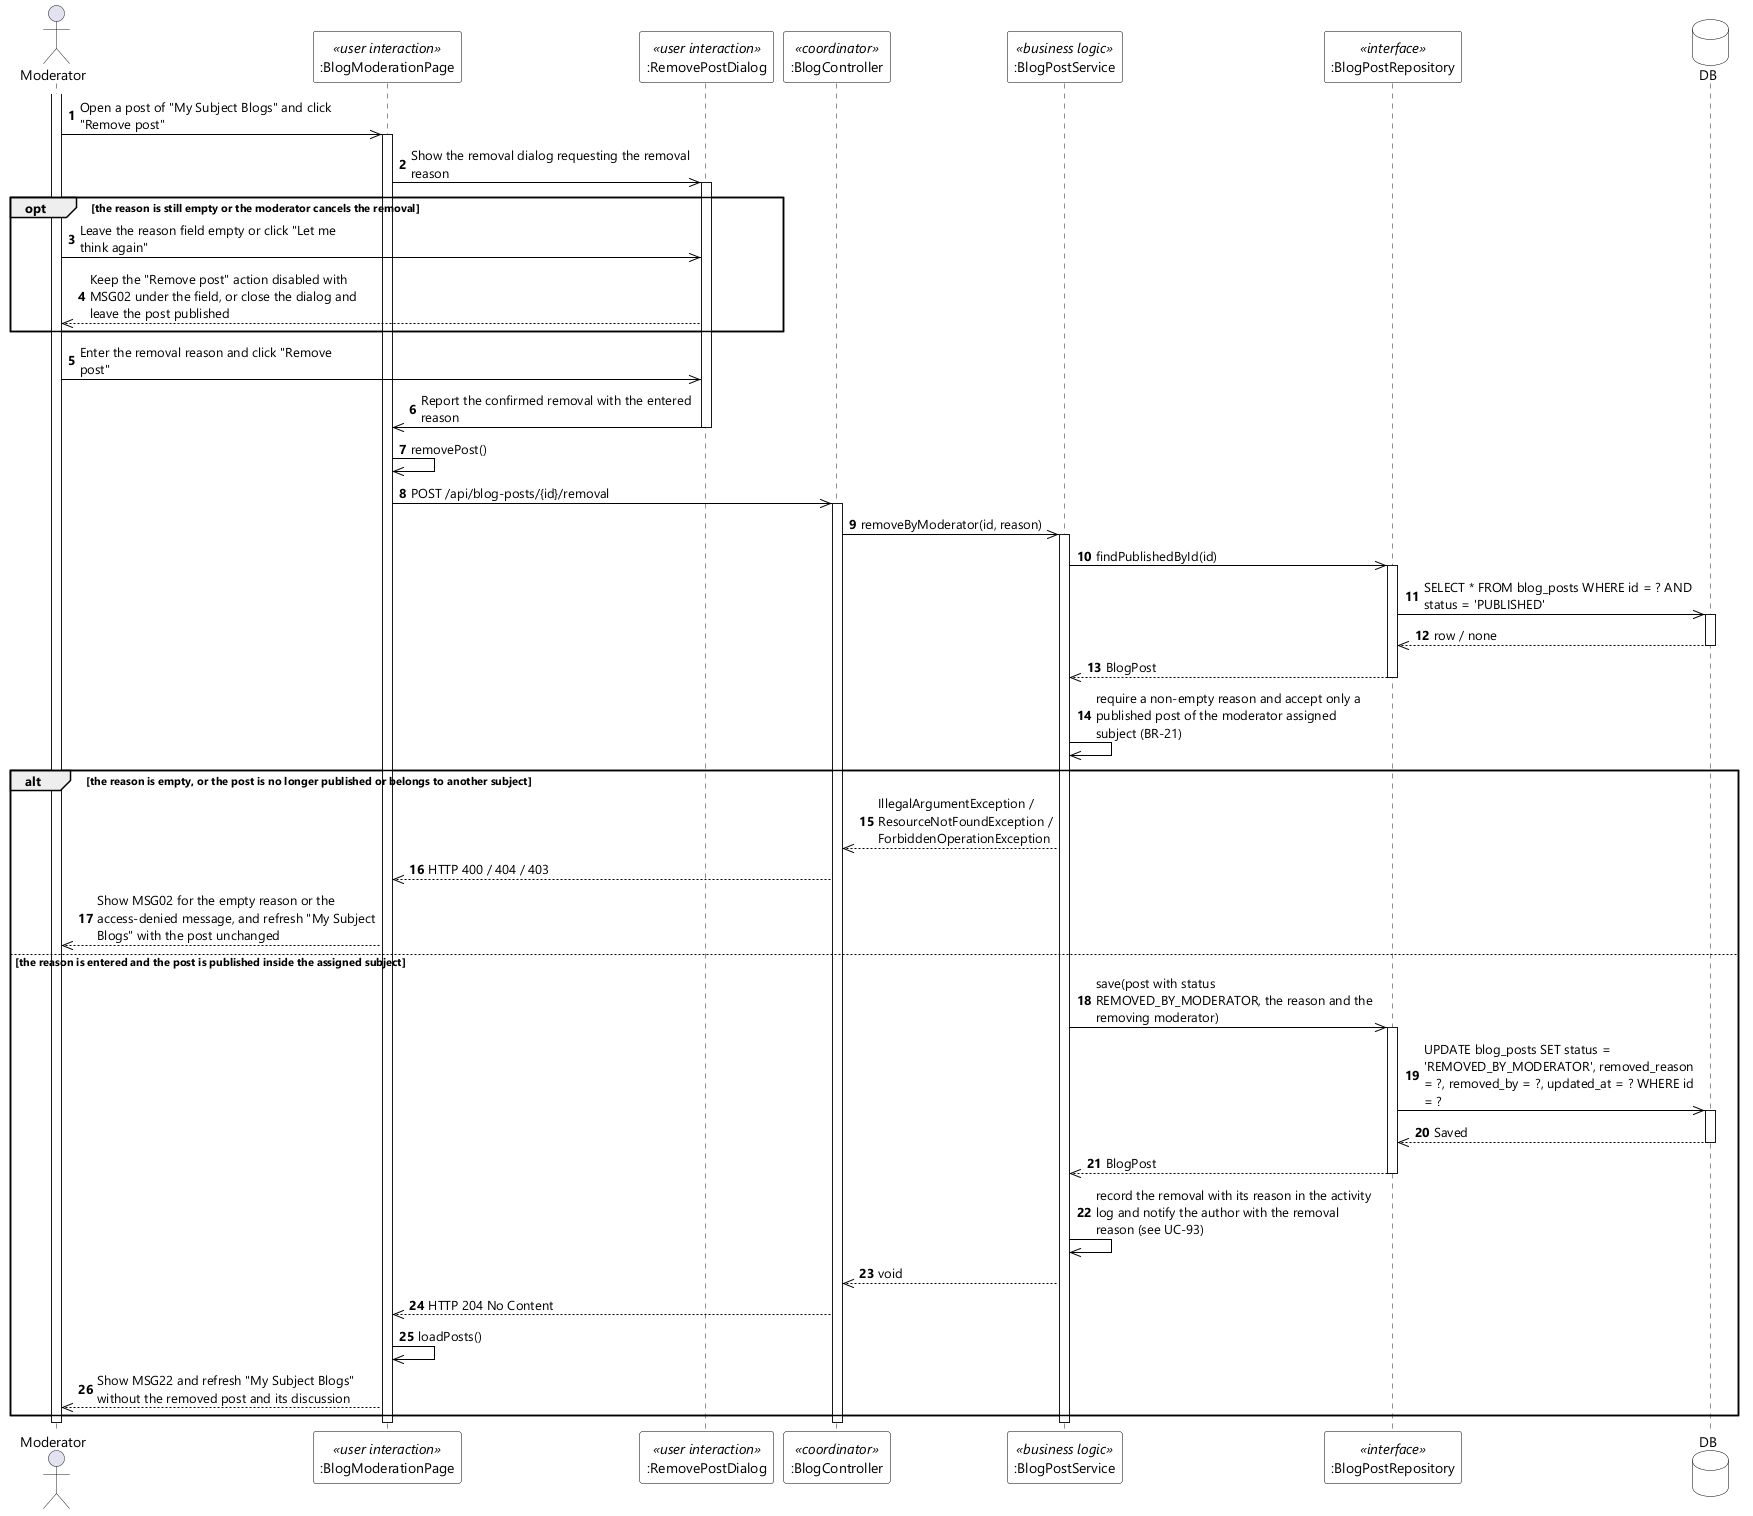

The diagram above was rendered by PlantUML. Its source (embedded in the PNG):
@startuml UC-97 Remove Blog Post - Sequence Diagram (stereo)
skinparamlocked dpi 96
skinparam defaultFontName "Segoe UI"
skinparam shadowing false
skinparam ParticipantBackgroundColor #FFFFFF
skinparam ParticipantBorderColor #000000
skinparam DatabaseBackgroundColor #FFFFFF
skinparam DatabaseBorderColor #000000
skinparam ArrowColor #000000
skinparam sequenceMessageAlign left
skinparam maxMessageSize 280

actor Moderator
participant ":BlogModerationPage" as UI <<user interaction>>
participant ":RemovePostDialog" as DIALOG <<user interaction>>
participant ":BlogController" as CTL <<coordinator>>
participant ":BlogPostService" as SVC <<business logic>>
participant ":BlogPostRepository" as POSTS <<interface>>
database DB

autonumber
activate Moderator
Moderator ->> UI : Open a post of "My Subject Blogs" and click "Remove post"
activate UI
UI ->> DIALOG : Show the removal dialog requesting the removal reason
activate DIALOG

opt the reason is still empty or the moderator cancels the removal
  Moderator ->> DIALOG : Leave the reason field empty or click "Let me think again"
  DIALOG -->> Moderator : Keep the "Remove post" action disabled with MSG02 under the field, or close the dialog and leave the post published
end

Moderator ->> DIALOG : Enter the removal reason and click "Remove post"
DIALOG ->> UI : Report the confirmed removal with the entered reason
deactivate DIALOG
UI ->> UI : removePost()
UI ->> CTL : POST /api/blog-posts/{id}/removal
activate CTL
CTL ->> SVC : removeByModerator(id, reason)
activate SVC
SVC ->> POSTS : findPublishedById(id)
activate POSTS
POSTS ->> DB : SELECT * FROM blog_posts WHERE id = ? AND status = 'PUBLISHED'
activate DB
DB -->> POSTS : row / none
deactivate DB
POSTS -->> SVC : BlogPost
deactivate POSTS
SVC ->> SVC : require a non-empty reason and accept only a published post of the moderator assigned subject (BR-21)

alt the reason is empty, or the post is no longer published or belongs to another subject
  SVC -->> CTL : IllegalArgumentException / ResourceNotFoundException / ForbiddenOperationException
  CTL -->> UI : HTTP 400 / 404 / 403
  UI -->> Moderator : Show MSG02 for the empty reason or the access-denied message, and refresh "My Subject Blogs" with the post unchanged
else the reason is entered and the post is published inside the assigned subject
  SVC ->> POSTS : save(post with status REMOVED_BY_MODERATOR, the reason and the removing moderator)
  activate POSTS
  POSTS ->> DB : UPDATE blog_posts SET status = 'REMOVED_BY_MODERATOR', removed_reason = ?, removed_by = ?, updated_at = ? WHERE id = ?
  activate DB
  DB -->> POSTS : Saved
  deactivate DB
  POSTS -->> SVC : BlogPost
  deactivate POSTS
  SVC ->> SVC : record the removal with its reason in the activity log and notify the author with the removal reason (see UC-93)
  SVC -->> CTL : void
  CTL -->> UI : HTTP 204 No Content
  UI ->> UI : loadPosts()
  UI -->> Moderator : Show MSG22 and refresh "My Subject Blogs" without the removed post and its discussion
end
deactivate SVC
deactivate CTL
deactivate UI
deactivate Moderator
@enduml